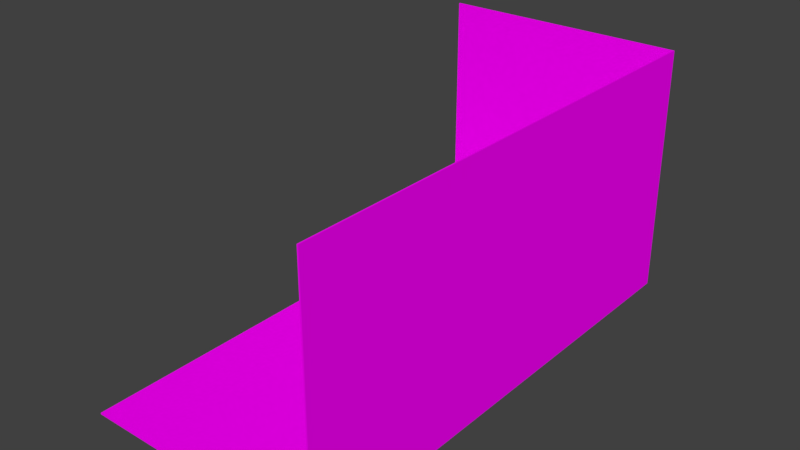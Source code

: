 # Source: Living_Level2_Room.blend  (saved by Blender 2.79.0; exported with 4.5.12 LTS)
import bpy
from mathutils import Matrix  # noqa: F401  (used for matrix-valued properties, if any)

bpy.ops.wm.read_factory_settings(use_empty=True)
scene = bpy.context.scene
scene.name = 'Scene'

# ---- collections
col_collection_1 = bpy.data.collections.new('Collection 1'); scene.collection.children.link(col_collection_1)
col_collection_9 = bpy.data.collections.new('Collection 9'); scene.collection.children.link(col_collection_9)

# ---- materials (node trees are filled in below, after node groups)
mat_material_room = bpy.data.materials.new('Material_room')
mat_material_room.alpha_threshold = 0.0
mat_material_room.use_transparent_shadow = False
mat_material_room.roughness = 0.5

# ---- material node trees
mat_material_room.use_nodes = True; mat_material_room.node_tree.nodes.clear()
_N = mat_material_room.node_tree.nodes; _L = mat_material_room.node_tree.links
n0 = _N.new('ShaderNodeOutputMaterial'); n0.name = 'Material Output'; n0.location = (300, 300)
n1 = _N.new('ShaderNodeBsdfDiffuse'); n1.name = 'Diffuse BSDF'; n1.location = (10, 300)
n2 = _N.new('ShaderNodeTexImage'); n2.name = 'Image Texture'; n2.location = (-190, 340)
n2.width = 140
_L.new(n1.outputs[0], n0.inputs[0])
_L.new(n2.outputs[0], n1.inputs[0])
n0.is_active_output = True

# ---- world
world_world = bpy.data.worlds.new('World'); scene.world = world_world
world_world.color = (0.05088, 0.05088, 0.05088)
world_world.use_sun_shadow = False
world_world.sun_shadow_jitter_overblur = 0.0
world_world.cycles.sampling_method = 'MANUAL'

# ---- meshes
me_plane_002 = bpy.data.meshes.new('Plane.002')
me_plane_002.from_pydata([(-1.006, -1.006, -0.9938), (-1.006, 0.9944, 1.006), (0.9944, 0.9944, 1.006), (-1.006, 0.9944, -0.9938), (0.9944, -1.006, -0.9938), (0.9944, 0.9944, -0.9938), (0.9944, -1.006, 1.006), (-1.006, 1.006, -1.006), (-1.006, 1.006, 1.006), (1.006, 1.006, 1.006), (-1.006, -1.006, -1.006), (1.006, -1.006, -1.006), (1.006, 1.006, -1.006), (1.006, -1.006, 1.006), (0.9944, -3.006, 1.006), (0.9944, -3.006, -0.9938), (-1.006, -3.006, -0.9938), (1.006, -3.006, 1.006), (1.006, -3.006, -1.006), (-1.006, -3.006, -1.006)], [], [(0, 4, 5, 3), (1, 3, 5, 2), (4, 6, 2, 5), (10, 7, 12, 11), (8, 9, 12, 7), (11, 12, 9, 13), (2, 9, 8, 1), (6, 13, 9, 2), (6, 4, 15, 14), (0, 3, 7, 10), (1, 8, 7, 3), (0, 10, 19, 16), (15, 18, 17, 14), (15, 16, 19, 18), (11, 13, 17, 18), (13, 6, 14, 17), (4, 0, 16, 15), (10, 11, 18, 19)])
_uv = me_plane_002.uv_layers.new(name='UVMap')
_uv.uv.foreach_set('vector', [0.0, 0.0, 0.2969, 0.0, 0.2969, 0.2969, 0.0, 0.2969, 0.2969, 0.2969, 0.2969, 0.0, 0.5938, 0.0, 0.5938, 0.2969, 0.0, 0.2969, 0.2969, 0.2969, 0.2969, 0.5977, 0.0, 0.5977, 0.6895, 0.9059, 0.6807, 0.8345, 0.7649, 0.8405, 0.759, 0.9247, 0.5693, 0.8638, 0.5422, 0.8834, 0.5001, 0.8651, 0.5443, 0.8189, 0.4962, 0.9207, 0.5001, 0.8651, 0.5422, 0.8834, 0.5343, 0.9145, 0.5428, 0.8839, 0.5422, 0.8834, 0.5693, 0.8638, 0.5702, 0.8639, 0.5347, 0.915, 0.5343, 0.9145, 0.5422, 0.8834, 0.5428, 0.8839, 0.2969, 0.2969, 0.0, 0.2969, 0.0, 0.2969, 0.2969, 0.2969, 0.6742, 0.9193, 0.6608, 0.8165, 0.6629, 0.814, 0.6758, 0.9179, 0.5702, 0.8639, 0.5693, 0.8638, 0.5443, 0.8189, 0.5459, 0.8194, 0.6742, 0.9193, 0.6758, 0.9179, 0.6758, 0.9179, 0.6742, 0.9193, 0.4973, 0.9214, 0.4962, 0.9207, 0.5343, 0.9145, 0.5347, 0.915, 0.7741, 0.9469, 0.6742, 0.9193, 0.6758, 0.9179, 0.7768, 0.9452, 0.4962, 0.9207, 0.5343, 0.9145, 0.5343, 0.9145, 0.4962, 0.9207, 0.5343, 0.9145, 0.5347, 0.915, 0.5347, 0.915, 0.5343, 0.9145, 0.2969, 0.0, 0.0, 0.0, 0.0, 0.0, 0.2969, 0.0, 0.6895, 0.9059, 0.759, 0.9247, 0.759, 0.9247, 0.6895, 0.9059])
me_plane_002.materials.append(mat_material_room)
me_plane_002.use_remesh_preserve_volume = False
me_plane_002.use_remesh_preserve_attributes = False
me_plane_002.use_mirror_vertex_groups = False
me_plane_002.update()
me_cube = bpy.data.meshes.new('Cube')
me_cube.from_pydata([], [], [])
me_cube.materials.append(None)
me_cube.update()
me_cylinder = bpy.data.meshes.new('Cylinder')
me_cylinder.from_pydata([], [], [])
me_cylinder.materials.append(None)
me_cylinder.update()
me_cube_001 = bpy.data.meshes.new('Cube.001')
me_cube_001.from_pydata([], [], [])
me_cube_001.materials.append(None)
me_cube_001.materials.append(None)
me_cube_001.update()
me_cube_001_1 = bpy.data.meshes.new('Cube.001')
me_cube_001_1.from_pydata([], [], [])
me_cube_001_1.update()
me_cylinder_1 = bpy.data.meshes.new('Cylinder')
me_cylinder_1.from_pydata([], [], [])
me_cylinder_1.materials.append(None)
me_cylinder_1.update()
me_sphere = bpy.data.meshes.new('Sphere')
me_sphere.from_pydata([], [], [])
me_sphere.materials.append(None)
me_sphere.update()

# ---- objects
ob_room_bordered_001 = bpy.data.objects.new('Room_Bordered.001', me_plane_002)
ob_cube = bpy.data.objects.new('Cube', me_cube)
ob_cylinder_001 = bpy.data.objects.new('Cylinder.001', me_cylinder)
ob_cylinder_003 = bpy.data.objects.new('Cylinder.003', me_cylinder)
ob_cylinder_004 = bpy.data.objects.new('Cylinder.004', me_cylinder)
ob_cylinder_005 = bpy.data.objects.new('Cylinder.005', me_cylinder)
ob_cylinder_002 = bpy.data.objects.new('Cylinder.002', me_cylinder)
ob_handle_001 = bpy.data.objects.new('Handle.001', me_cube_001)
ob_cube_001 = bpy.data.objects.new('Cube.001', me_cube_001_1)
ob_cube_002 = bpy.data.objects.new('Cube.002', me_cube_001_1)
ob_cube_003 = bpy.data.objects.new('Cube.003', me_cube_001_1)
ob_cube_004 = bpy.data.objects.new('Cube.004', me_cube_001_1)
ob_cube_005 = bpy.data.objects.new('Cube.005', me_cube_001_1)
ob_lamp = bpy.data.objects.new('Lamp', me_cylinder_1)
ob_cylinder_000 = bpy.data.objects.new('Cylinder.000', me_cylinder)
ob_sphere = bpy.data.objects.new('Sphere', me_sphere)

# ---- transforms, parenting, visibility, modifiers, constraints
ob_room_bordered_001.location = (0.01121, 0.01126, 11.51)
ob_room_bordered_001.scale = (2.0, 2.0, 2.0)
ob_room_bordered_001.lineart.crease_threshold = 0.0
ob_cube.location = (-0.05276, -2.012, 10.53)
ob_cube.scale = (0.5396, 1.877, -0.07461)
ob_cube.lineart.crease_threshold = 0.0
ob_cylinder_001.location = (-0.1293, -3.655, 10.61)
ob_cylinder_001.scale = (0.1034, 0.1034, 0.004777)
ob_cylinder_001.lineart.crease_threshold = 0.0
_m = ob_cylinder_001.modifiers.new('Subsurf', 'SUBSURF')
_m.uv_smooth = 'PRESERVE_CORNERS'
_m.quality = 2
_m.show_only_control_edges = False
ob_cylinder_003.location = (-0.4134, -3.1, 10.61)
ob_cylinder_003.scale = (0.1034, 0.1034, 0.004777)
ob_cylinder_003.lineart.crease_threshold = 0.0
_m = ob_cylinder_003.modifiers.new('Subsurf', 'SUBSURF')
_m.uv_smooth = 'PRESERVE_CORNERS'
_m.quality = 2
_m.show_only_control_edges = False
ob_cylinder_004.location = (-0.1293, -0.4326, 10.61)
ob_cylinder_004.scale = (0.1034, 0.1034, 0.004777)
ob_cylinder_004.lineart.crease_threshold = 0.0
_m = ob_cylinder_004.modifiers.new('Subsurf', 'SUBSURF')
_m.uv_smooth = 'PRESERVE_CORNERS'
_m.quality = 2
_m.show_only_control_edges = False
ob_cylinder_005.location = (0.2808, -1.389, 10.61)
ob_cylinder_005.scale = (0.1034, 0.1034, 0.004777)
ob_cylinder_005.lineart.crease_threshold = 0.0
_m = ob_cylinder_005.modifiers.new('Subsurf', 'SUBSURF')
_m.uv_smooth = 'PRESERVE_CORNERS'
_m.quality = 2
_m.show_only_control_edges = False
ob_cylinder_002.location = (0.301, -3.1, 10.61)
ob_cylinder_002.scale = (0.1034, 0.1034, 0.004777)
ob_cylinder_002.lineart.crease_threshold = 0.0
_m = ob_cylinder_002.modifiers.new('Subsurf', 'SUBSURF')
_m.uv_smooth = 'PRESERVE_CORNERS'
_m.quality = 2
_m.show_only_control_edges = False
ob_handle_001.location = (1.532, -4.997, 10.91)
ob_handle_001.rotation_euler = (1.571, 1.571, 6.283)
ob_handle_001.scale = (0.3549, 0.2447, 0.4858)
ob_handle_001.lineart.crease_threshold = 0.0
ob_cube_001.location = (1.121, -3.021, 9.872)
ob_cube_001.scale = (0.3468, 0.3468, 0.0338)
ob_cube_001.lineart.crease_threshold = 0.0
_m = ob_cube_001.modifiers.new('Subsurf', 'SUBSURF')
_m.uv_smooth = 'PRESERVE_CORNERS'
_m.quality = 2
_m.show_only_control_edges = False
_m = ob_cube_001.modifiers.new('Mirror', 'MIRROR')
_m.use_axis = (True, True, False)
_m.use_clip = True
ob_cube_002.location = (-1.124, -2.946, 9.872)
ob_cube_002.scale = (0.3468, 0.3468, 0.0338)
ob_cube_002.lineart.crease_threshold = 0.0
_m = ob_cube_002.modifiers.new('Subsurf', 'SUBSURF')
_m.uv_smooth = 'PRESERVE_CORNERS'
_m.quality = 2
_m.show_only_control_edges = False
_m = ob_cube_002.modifiers.new('Mirror', 'MIRROR')
_m.use_axis = (True, True, False)
_m.use_clip = True
ob_cube_003.location = (0.985, -1.363, 9.872)
ob_cube_003.scale = (0.3468, 0.3468, 0.0338)
ob_cube_003.lineart.crease_threshold = 0.0
_m = ob_cube_003.modifiers.new('Subsurf', 'SUBSURF')
_m.uv_smooth = 'PRESERVE_CORNERS'
_m.quality = 2
_m.show_only_control_edges = False
_m = ob_cube_003.modifiers.new('Mirror', 'MIRROR')
_m.use_axis = (True, True, False)
_m.use_clip = True
ob_cube_004.location = (-0.0382, 0.5253, 9.872)
ob_cube_004.scale = (0.3468, 0.3468, 0.0338)
ob_cube_004.lineart.crease_threshold = 0.0
_m = ob_cube_004.modifiers.new('Subsurf', 'SUBSURF')
_m.uv_smooth = 'PRESERVE_CORNERS'
_m.quality = 2
_m.show_only_control_edges = False
_m = ob_cube_004.modifiers.new('Mirror', 'MIRROR')
_m.use_axis = (True, True, False)
_m.use_clip = True
ob_cube_005.location = (-0.0382, -4.576, 9.872)
ob_cube_005.scale = (0.3468, 0.3468, 0.0338)
ob_cube_005.lineart.crease_threshold = 0.0
_m = ob_cube_005.modifiers.new('Subsurf', 'SUBSURF')
_m.uv_smooth = 'PRESERVE_CORNERS'
_m.quality = 2
_m.show_only_control_edges = False
_m = ob_cube_005.modifiers.new('Mirror', 'MIRROR')
_m.use_axis = (True, True, False)
_m.use_clip = True
ob_lamp.location = (1.588, -4.604, 12.17)
ob_lamp.scale = (0.1167, 0.1167, 0.1167)
ob_lamp.lineart.crease_threshold = 0.0
ob_cylinder_000.location = (-0.06308, -2.271, 10.63)
ob_cylinder_000.scale = (0.2205, 0.2205, 0.01018)
ob_cylinder_000.lineart.crease_threshold = 0.0
_m = ob_cylinder_000.modifiers.new('Subsurf', 'SUBSURF')
_m.uv_smooth = 'PRESERVE_CORNERS'
_m.quality = 2
_m.show_only_control_edges = False
ob_sphere.location = (-0.01731, -2.266, 10.7)
ob_sphere.scale = (0.1317, 0.1317, 0.1091)
ob_sphere.lineart.crease_threshold = 0.0

# ---- collection membership
col_collection_1.objects.link(ob_room_bordered_001)
col_collection_9.objects.link(ob_cube)
col_collection_9.objects.link(ob_cylinder_001)
col_collection_9.objects.link(ob_cylinder_003)
col_collection_9.objects.link(ob_cylinder_004)
col_collection_9.objects.link(ob_cylinder_005)
col_collection_9.objects.link(ob_cylinder_002)
col_collection_9.objects.link(ob_handle_001)
col_collection_9.objects.link(ob_cube_001)
col_collection_9.objects.link(ob_cube_002)
col_collection_9.objects.link(ob_cube_003)
col_collection_9.objects.link(ob_cube_004)
col_collection_9.objects.link(ob_cube_005)
col_collection_9.objects.link(ob_lamp)
col_collection_9.objects.link(ob_cylinder_000)
col_collection_9.objects.link(ob_sphere)

# ---- scene / render settings (as saved in the file)
scene.frame_start = 1; scene.frame_end = 250; scene.frame_set(2)
scene.render.engine = 'BLENDER_EEVEE_NEXT'
scene.render.fps = 30
scene.render.dither_intensity = 0.0
scene.cycles.use_denoising = False
scene.cycles.samples = 128
scene.cycles.sampling_pattern = 'TABULATED_SOBOL'
scene.cycles.light_sampling_threshold = 0.0
scene.cycles.use_adaptive_sampling = False
scene.cycles.use_light_tree = False
scene.cycles.blur_glossy = 0.0
scene.cycles.sample_clamp_indirect = 0.0
scene.view_settings.view_transform = 'Standard'
bpy.context.view_layer.update()

# ---- added for rendering (the .blend has no active camera and no usable light): camera, sun
cam_auto = bpy.data.cameras.new('AutoCamera')
cam_auto.lens = 50.0
cam_auto.sensor_width = 36.0
cam_auto.clip_end = 1000.0
ob_auto_camera = bpy.data.objects.new('AutoCamera', cam_auto)
scene.collection.objects.link(ob_auto_camera)
ob_auto_camera.location = (9.11144, -12.909, 18.7853)
ob_auto_camera.rotation_euler = (1.09748, -7.21219e-08, 0.694738)
scene.camera = ob_auto_camera
light_auto_sun = bpy.data.lights.new('AutoSun', 'SUN')
light_auto_sun.energy = 3.0
light_auto_sun.angle = 0.0523599
ob_auto_sun = bpy.data.objects.new('AutoSun', light_auto_sun)
scene.collection.objects.link(ob_auto_sun)
ob_auto_sun.rotation_euler = (0.872665, 0.174533, 0.523599)
bpy.context.view_layer.update()
